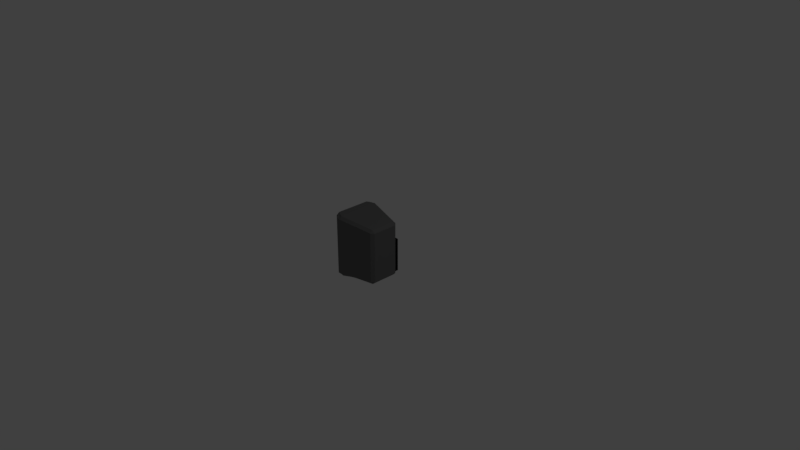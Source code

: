 # Source: luidspreker_gedraaid_L.blend  (saved by Blender 2.79.0; exported with 4.5.12 LTS)
import bpy
from mathutils import Matrix  # noqa: F401  (used for matrix-valued properties, if any)

bpy.ops.wm.read_factory_settings(use_empty=True)
scene = bpy.context.scene
scene.name = 'Scene'

# ---- collections
col_collection_1 = bpy.data.collections.new('Collection 1'); scene.collection.children.link(col_collection_1)

# ---- materials (node trees are filled in below, after node groups)
mat_material_013 = bpy.data.materials.new('Material.013')
mat_material_013.alpha_threshold = 0.0
mat_material_013.use_transparent_shadow = False
mat_material_013.diffuse_color = (0.06525, 0.06525, 0.06525, 1.0)
mat_material_013.roughness = 0.5
mat_material_014 = bpy.data.materials.new('Material.014')
mat_material_014.alpha_threshold = 0.0
mat_material_014.use_transparent_shadow = False
mat_material_014.diffuse_color = (0.01811, 0.01811, 0.01811, 1.0)
mat_material_014.roughness = 0.5
mat_material = bpy.data.materials.new('Material')
mat_material.alpha_threshold = 0.0
mat_material.use_transparent_shadow = False
mat_material.diffuse_color = (0.1448, 0.1448, 0.1448, 1.0)
mat_material.roughness = 0.5
mat_material.specular_intensity = 0.4564
mat_material.line_color = (0.0, 0.0, 0.0, 1.0)
mat_material_011 = bpy.data.materials.new('Material.011')
mat_material_011.alpha_threshold = 0.0
mat_material_011.use_transparent_shadow = False
mat_material_011.diffuse_color = (0.01961, 0.01961, 0.01961, 1.0)
mat_material_011.roughness = 0.5
mat_material_011.specular_intensity = 0.2819
mat_material_012 = bpy.data.materials.new('Material.012')
mat_material_012.alpha_threshold = 0.0
mat_material_012.use_transparent_shadow = False
mat_material_012.diffuse_color = (0.02451, 0.02451, 0.02451, 1.0)
mat_material_012.roughness = 0.5

# ---- material node trees

# ---- world
world_world = bpy.data.worlds.new('World'); scene.world = world_world
world_world.color = (0.05088, 0.05088, 0.05088)
world_world.use_sun_shadow = False
world_world.sun_shadow_jitter_overblur = 0.0
world_world.cycles.sampling_method = 'MANUAL'

# ---- cameras
cam_camera = bpy.data.cameras.new('Camera')
cam_camera.clip_end = 100.0
cam_camera.lens = 35.0
cam_camera.sensor_width = 32.0
cam_camera.sensor_height = 18.0
cam_camera.ortho_scale = 7.314
cam_camera.dof.focus_distance = 0.0
cam_camera.dof.aperture_fstop = 128.0

# ---- lights
light_lamp = bpy.data.lights.new('Lamp', 'POINT')
light_lamp.transmission_factor = 0.0
light_lamp.cutoff_distance = 30.0
light_lamp.energy = 100.0
light_lamp.shadow_buffer_clip_start = 1.001
light_lamp.shadow_soft_size = 0.1
light_lamp.shadow_maximum_resolution = 0.006
light_lamp.use_absolute_resolution = True

# ---- meshes
me_circle = bpy.data.meshes.new('Circle')
me_circle.from_pydata([(0.0, 0.0, 0.0), (0.0, 1.0, 0.0), (-0.1951, 0.9808, 0.0), (-0.3827, 0.9239, 0.0), (-0.5556, 0.8315, 0.0), (-0.7071, 0.7071, 0.0), (-0.8315, 0.5556, 0.0), (-0.9239, 0.3827, 0.0), (-0.9808, 0.1951, 0.0), (-1.0, 7.55e-08, 0.0), (-0.9808, -0.1951, 0.0), (-0.9239, -0.3827, 0.0), (-0.8315, -0.5556, 0.0), (-0.7071, -0.7071, 0.0), (-0.5556, -0.8315, 0.0), (-0.3827, -0.9239, 0.0), (-0.1951, -0.9808, 0.0), (3.258e-07, -1.0, 0.0), (0.1951, -0.9808, 0.0), (0.3827, -0.9239, 0.0), (0.5556, -0.8315, 0.0), (0.7071, -0.7071, 0.0), (0.8315, -0.5556, 0.0), (0.9239, -0.3827, 0.0), (0.9808, -0.1951, 0.0), (1.0, 9.656e-07, 0.0), (0.9808, 0.1951, 0.0), (0.9239, 0.3827, 0.0), (0.8315, 0.5556, 0.0), (0.7071, 0.7071, 0.0), (0.5556, 0.8315, 0.0), (0.3827, 0.9239, 0.0), (0.1951, 0.9808, 0.0), (-0.1951, 0.9808, -0.1393), (0.0, 1.0, -0.1393), (0.0, 0.0, -0.1393), (-0.3827, 0.9239, -0.1393), (-0.5556, 0.8315, -0.1393), (-0.7071, 0.7071, -0.1393), (-0.8315, 0.5556, -0.1393), (-0.9239, 0.3827, -0.1393), (-0.9808, 0.1951, -0.1393), (-1.0, 7.55e-08, -0.1393), (-0.9808, -0.1951, -0.1393), (-0.9239, -0.3827, -0.1393), (-0.8315, -0.5556, -0.1393), (-0.7071, -0.7071, -0.1393), (-0.5556, -0.8315, -0.1393), (-0.3827, -0.9239, -0.1393), (-0.1951, -0.9808, -0.1393), (3.258e-07, -1.0, -0.1393), (0.1951, -0.9808, -0.1393), (0.3827, -0.9239, -0.1393), (0.5556, -0.8315, -0.1393), (0.7071, -0.7071, -0.1393), (0.8315, -0.5556, -0.1393), (0.9239, -0.3827, -0.1393), (0.9808, -0.1951, -0.1393), (1.0, 9.656e-07, -0.1393), (0.9808, 0.1951, -0.1393), (0.9239, 0.3827, -0.1393), (0.8315, 0.5556, -0.1393), (0.7071, 0.7071, -0.1393), (0.5556, 0.8315, -0.1393), (0.3827, 0.9239, -0.1393), (0.1951, 0.9808, -0.1393)], [], [(0, 1, 2), (0, 2, 3), (0, 3, 4), (0, 4, 5), (0, 5, 6), (0, 6, 7), (0, 7, 8), (0, 8, 9), (0, 9, 10), (0, 10, 11), (0, 11, 12), (0, 12, 13), (0, 13, 14), (0, 14, 15), (0, 15, 16), (0, 16, 17), (0, 17, 18), (0, 18, 19), (0, 19, 20), (0, 20, 21), (0, 21, 22), (0, 22, 23), (0, 23, 24), (0, 24, 25), (0, 25, 26), (0, 26, 27), (0, 27, 28), (0, 28, 29), (0, 29, 30), (0, 30, 31), (0, 31, 32), (0, 32, 1), (35, 33, 34), (35, 36, 33), (35, 37, 36), (35, 38, 37), (35, 39, 38), (35, 40, 39), (35, 41, 40), (35, 42, 41), (35, 43, 42), (35, 44, 43), (35, 45, 44), (35, 46, 45), (35, 47, 46), (35, 48, 47), (35, 49, 48), (35, 50, 49), (35, 51, 50), (35, 52, 51), (35, 53, 52), (35, 54, 53), (35, 55, 54), (35, 56, 55), (35, 57, 56), (35, 58, 57), (35, 59, 58), (35, 60, 59), (35, 61, 60), (35, 62, 61), (35, 63, 62), (35, 64, 63), (35, 65, 64), (35, 34, 65), (32, 65, 34, 1), (12, 45, 46, 13), (19, 52, 53, 20), (26, 59, 60, 27), (6, 39, 40, 7), (13, 46, 47, 14), (20, 53, 54, 21), (27, 60, 61, 28), (7, 40, 41, 8), (1, 34, 33, 2), (14, 47, 48, 15), (21, 54, 55, 22), (28, 61, 62, 29), (8, 41, 42, 9), (15, 48, 49, 16), (22, 55, 56, 23), (2, 33, 36, 3), (29, 62, 63, 30), (9, 42, 43, 10), (16, 49, 50, 17), (23, 56, 57, 24), (3, 36, 37, 4), (30, 63, 64, 31), (10, 43, 44, 11), (17, 50, 51, 18), (24, 57, 58, 25), (4, 37, 38, 5), (31, 64, 65, 32), (11, 44, 45, 12), (18, 51, 52, 19), (25, 58, 59, 26), (5, 38, 39, 6)])
me_circle.materials.append(mat_material_013)
me_circle.use_remesh_preserve_volume = False
me_circle.use_remesh_preserve_attributes = False
me_circle.use_mirror_vertex_groups = False
me_circle.update()
me_cube_003 = bpy.data.meshes.new('Cube.003')
me_cube_003.from_pydata([(-1.0, -1.0, -1.0), (-1.0, -1.0, 1.808), (-1.0, 1.0, -1.0), (-1.0, 0.9778, 1.808), (1.0, -1.0, -1.0), (1.0, -1.0, 1.808), (1.0, 1.0, -1.0), (1.0, 0.9778, 1.808), (-1.0, 1.076, 1.0), (-1.0, 1.076, -1.0), (1.0, 1.076, -1.0), (1.0, 1.076, 1.0), (-1.0, 0.9778, 133.2), (1.0, 0.9778, 133.2), (-1.0, 1.076, 133.2), (1.0, 1.076, 133.2)], [], [(0, 1, 3, 2), (2, 3, 8, 9), (6, 7, 5, 4), (4, 5, 1, 0), (2, 6, 4, 0), (7, 3, 1, 5), (9, 8, 11, 10), (7, 6, 10, 11), (6, 2, 9, 10), (11, 8, 14, 15), (12, 13, 15, 14), (7, 11, 15, 13), (3, 7, 13, 12), (8, 3, 12, 14)])
me_cube_003.materials.append(mat_material_014)
me_cube_003.use_remesh_preserve_volume = False
me_cube_003.use_remesh_preserve_attributes = False
me_cube_003.use_mirror_vertex_groups = False
me_cube_003.update()
me_cube = bpy.data.meshes.new('Cube')
me_cube.from_pydata([(0.5862, 1.0, -1.06), (0.5862, -1.0, -1.06), (-0.7885, -0.6349, -0.9624), (-0.7885, 0.6349, -0.9624), (0.5862, 1.0, 1.224), (0.5862, -1.0, 1.224), (-0.7885, -0.6349, 1.038), (-0.7885, 0.6349, 1.038), (0.8533, 0.7497, -1.11), (0.8533, -0.7497, -1.11), (0.8533, 0.7497, 1.224), (0.8533, -0.7497, 1.224), (0.08021, 0.8656, -0.9624), (0.0755, -0.8644, -0.9615)], [], [(0, 1, 13, 12), (4, 7, 6, 5), (4, 5, 11, 10), (1, 5, 6, 2, 13), (2, 6, 7, 3), (4, 0, 12, 3, 7), (8, 10, 11, 9), (5, 1, 9, 11), (0, 4, 10, 8), (1, 0, 8, 9), (12, 13, 2, 3)])
me_cube.materials.append(mat_material)
me_cube.use_remesh_preserve_volume = False
me_cube.use_remesh_preserve_attributes = False
me_cube.use_mirror_vertex_groups = False
me_cube.update()
me_cube_002 = bpy.data.meshes.new('Cube.002')
me_cube_002.from_pydata([(0.5862, 1.0, -1.224), (0.5862, -1.0, -1.224), (0.5862, 1.0, 1.224), (0.5862, -1.0, 1.224), (0.8533, 0.7497, -1.224), (0.8533, -0.7497, -1.224), (0.8533, 0.7497, 1.224), (0.8533, -0.7497, 1.224)], [], [(2, 3, 7, 6), (4, 6, 7, 5), (3, 1, 5, 7), (0, 2, 6, 4), (1, 0, 4, 5)])
_uv = me_cube_002.uv_layers.new(name='UVMap')
_uv.uv.foreach_set('vector', [0.0, 0.0, 1.0, 0.0, 1.0, 1.0, 0.0, 1.0, 0.0, 0.0, 1.0, 0.0, 1.0, 1.0, 0.0, 1.0, 0.0, 0.0, 1.0, 0.0, 1.0, 1.0, 0.0, 1.0, 0.0, 0.0, 1.0, 0.0, 1.0, 1.0, 0.0, 1.0, 0.0, 0.0, 1.0, 0.0, 1.0, 1.0, 0.0, 1.0])
me_cube_002.materials.append(mat_material_011)
me_cube_002.use_remesh_preserve_volume = False
me_cube_002.use_remesh_preserve_attributes = False
me_cube_002.use_mirror_vertex_groups = False
me_cube_002.update()
me_circle_001 = bpy.data.meshes.new('Circle.001')
me_circle_001.from_pydata([(0.0, 0.0, 0.0), (0.0, 1.0, 0.0), (-0.1951, 0.9808, 0.0), (-0.3827, 0.9239, 0.0), (-0.5556, 0.8315, 0.0), (-0.7071, 0.7071, 0.0), (-0.8315, 0.5556, 0.0), (-0.9239, 0.3827, 0.0), (-0.9808, 0.1951, 0.0), (-1.0, 7.55e-08, 0.0), (-0.9808, -0.1951, 0.0), (-0.9239, -0.3827, 0.0), (-0.8315, -0.5556, 0.0), (-0.7071, -0.7071, 0.0), (-0.5556, -0.8315, 0.0), (-0.3827, -0.9239, 0.0), (-0.1951, -0.9808, 0.0), (3.258e-07, -1.0, 0.0), (0.1951, -0.9808, 0.0), (0.3827, -0.9239, 0.0), (0.5556, -0.8315, 0.0), (0.7071, -0.7071, 0.0), (0.8315, -0.5556, 0.0), (0.9239, -0.3827, 0.0), (0.9808, -0.1951, 0.0), (1.0, 9.656e-07, 0.0), (0.9808, 0.1951, 0.0), (0.9239, 0.3827, 0.0), (0.8315, 0.5556, 0.0), (0.7071, 0.7071, 0.0), (0.5556, 0.8315, 0.0), (0.3827, 0.9239, 0.0), (0.1951, 0.9808, 0.0), (-0.1951, 0.9808, -0.1393), (0.0, 1.0, -0.1393), (0.0, 0.0, -0.1393), (-0.3827, 0.9239, -0.1393), (-0.5556, 0.8315, -0.1393), (-0.7071, 0.7071, -0.1393), (-0.8315, 0.5556, -0.1393), (-0.9239, 0.3827, -0.1393), (-0.9808, 0.1951, -0.1393), (-1.0, 7.55e-08, -0.1393), (-0.9808, -0.1951, -0.1393), (-0.9239, -0.3827, -0.1393), (-0.8315, -0.5556, -0.1393), (-0.7071, -0.7071, -0.1393), (-0.5556, -0.8315, -0.1393), (-0.3827, -0.9239, -0.1393), (-0.1951, -0.9808, -0.1393), (3.258e-07, -1.0, -0.1393), (0.1951, -0.9808, -0.1393), (0.3827, -0.9239, -0.1393), (0.5556, -0.8315, -0.1393), (0.7071, -0.7071, -0.1393), (0.8315, -0.5556, -0.1393), (0.9239, -0.3827, -0.1393), (0.9808, -0.1951, -0.1393), (1.0, 9.656e-07, -0.1393), (0.9808, 0.1951, -0.1393), (0.9239, 0.3827, -0.1393), (0.8315, 0.5556, -0.1393), (0.7071, 0.7071, -0.1393), (0.5556, 0.8315, -0.1393), (0.3827, 0.9239, -0.1393), (0.1951, 0.9808, -0.1393)], [], [(0, 1, 2), (0, 2, 3), (0, 3, 4), (0, 4, 5), (0, 5, 6), (0, 6, 7), (0, 7, 8), (0, 8, 9), (0, 9, 10), (0, 10, 11), (0, 11, 12), (0, 12, 13), (0, 13, 14), (0, 14, 15), (0, 15, 16), (0, 16, 17), (0, 17, 18), (0, 18, 19), (0, 19, 20), (0, 20, 21), (0, 21, 22), (0, 22, 23), (0, 23, 24), (0, 24, 25), (0, 25, 26), (0, 26, 27), (0, 27, 28), (0, 28, 29), (0, 29, 30), (0, 30, 31), (0, 31, 32), (0, 32, 1), (35, 33, 34), (35, 36, 33), (35, 37, 36), (35, 38, 37), (35, 39, 38), (35, 40, 39), (35, 41, 40), (35, 42, 41), (35, 43, 42), (35, 44, 43), (35, 45, 44), (35, 46, 45), (35, 47, 46), (35, 48, 47), (35, 49, 48), (35, 50, 49), (35, 51, 50), (35, 52, 51), (35, 53, 52), (35, 54, 53), (35, 55, 54), (35, 56, 55), (35, 57, 56), (35, 58, 57), (35, 59, 58), (35, 60, 59), (35, 61, 60), (35, 62, 61), (35, 63, 62), (35, 64, 63), (35, 65, 64), (35, 34, 65), (32, 65, 34, 1), (12, 45, 46, 13), (19, 52, 53, 20), (26, 59, 60, 27), (6, 39, 40, 7), (13, 46, 47, 14), (20, 53, 54, 21), (27, 60, 61, 28), (7, 40, 41, 8), (1, 34, 33, 2), (14, 47, 48, 15), (21, 54, 55, 22), (28, 61, 62, 29), (8, 41, 42, 9), (15, 48, 49, 16), (22, 55, 56, 23), (2, 33, 36, 3), (29, 62, 63, 30), (9, 42, 43, 10), (16, 49, 50, 17), (23, 56, 57, 24), (3, 36, 37, 4), (30, 63, 64, 31), (10, 43, 44, 11), (17, 50, 51, 18), (24, 57, 58, 25), (4, 37, 38, 5), (31, 64, 65, 32), (11, 44, 45, 12), (18, 51, 52, 19), (25, 58, 59, 26), (5, 38, 39, 6)])
me_circle_001.materials.append(mat_material_012)
me_circle_001.use_remesh_preserve_volume = False
me_circle_001.use_remesh_preserve_attributes = False
me_circle_001.use_mirror_vertex_groups = False
me_circle_001.update()

# ---- objects
ob_circle = bpy.data.objects.new('Circle', me_circle)
ob_cube_002 = bpy.data.objects.new('Cube.002', me_cube_003)
ob_cube = bpy.data.objects.new('Cube', me_cube)
ob_lamp = bpy.data.objects.new('Lamp', light_lamp)
ob_camera = bpy.data.objects.new('Camera', cam_camera)
ob_cube_001 = bpy.data.objects.new('Cube.001', me_cube_002)
ob_circle_001 = bpy.data.objects.new('Circle.001', me_circle_001)

# ---- transforms, parenting, visibility, modifiers, constraints
ob_circle.location = (0.0, 0.1549, -0.3748)
ob_circle.scale = (0.07975, 0.07975, 0.07975)
ob_circle.lineart.crease_threshold = 0.0
ob_cube_002.location = (0.0, 0.3132, -0.382)
ob_cube_002.scale = (0.06495, 0.1213, 0.003494)
ob_cube_002.lineart.crease_threshold = 0.0
ob_cube.location = (-0.1497, 0.1266, 0.0)
ob_cube.rotation_euler = (0.0, 0.0, -3.142)
ob_cube.scale = (0.3992, 0.3275, 0.3879)
ob_cube.lock_rotations_4d = False
ob_cube.empty_display_type = 'ARROWS'
ob_cube.lineart.crease_threshold = 0.0
_m = ob_cube.modifiers.new('Bevel', 'BEVEL')
_m.limit_method = 'NONE'
_m.spread = 0.0
ob_lamp.location = (4.076, 1.005, 5.904)
ob_lamp.rotation_euler = (0.6503, 0.05522, 1.866)
ob_lamp.lock_rotations_4d = False
ob_lamp.empty_display_type = 'ARROWS'
ob_lamp.color = (0.0, 0.0, 0.0, 0.0)
ob_lamp.lineart.crease_threshold = 0.0
ob_camera.location = (7.481, -6.508, 5.344)
ob_camera.rotation_euler = (1.109, 0.0, 0.8149)
ob_camera.lock_rotations_4d = False
ob_camera.empty_display_type = 'ARROWS'
ob_camera.color = (0.0, 0.0, 0.0, 0.0)
ob_camera.display_type = 'WIRE'
ob_camera.lineart.crease_threshold = 0.0
ob_cube_001.location = (-0.2263, 0.1266, 0.02444)
ob_cube_001.rotation_euler = (0.0, 0.0, -3.142)
ob_cube_001.scale = (0.3344, 0.2903, 0.3456)
ob_cube_001.lock_rotations_4d = False
ob_cube_001.empty_display_type = 'ARROWS'
ob_cube_001.lineart.crease_threshold = 0.0
_m = ob_cube_001.modifiers.new('Bevel', 'BEVEL')
_m.limit_method = 'NONE'
_m.spread = 0.0
ob_circle_001.location = (0.0, 0.1549, -0.3828)
ob_circle_001.scale = (0.06149, 0.06149, 0.06149)
ob_circle_001.lineart.crease_threshold = 0.0

# ---- collection membership
col_collection_1.objects.link(ob_circle)
col_collection_1.objects.link(ob_cube_002)
col_collection_1.objects.link(ob_cube)
col_collection_1.objects.link(ob_lamp)
col_collection_1.objects.link(ob_camera)
col_collection_1.objects.link(ob_cube_001)
col_collection_1.objects.link(ob_circle_001)

# ---- scene / render settings (as saved in the file)
scene.camera = ob_camera
scene.frame_start = 1; scene.frame_end = 250; scene.frame_set(0)
scene.render.engine = 'BLENDER_EEVEE_NEXT'
scene.render.resolution_percentage = 50
scene.render.dither_intensity = 0.0
scene.cycles.use_denoising = False
scene.cycles.samples = 128
scene.cycles.sampling_pattern = 'TABULATED_SOBOL'
scene.cycles.use_adaptive_sampling = False
scene.cycles.use_light_tree = False
scene.cycles.blur_glossy = 0.0
scene.cycles.sample_clamp_indirect = 0.0
scene.view_settings.view_transform = 'Standard'
bpy.context.view_layer.update()
